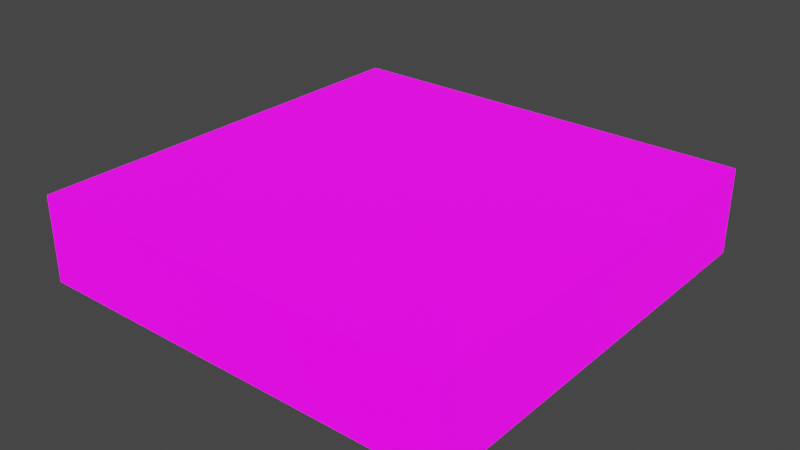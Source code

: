# Source: Model1.blend  (saved by Blender 2.93.20; exported with 4.5.12 LTS)
import bpy
from mathutils import Matrix  # noqa: F401  (used for matrix-valued properties, if any)

bpy.ops.wm.read_factory_settings(use_empty=True)
scene = bpy.context.scene
scene.name = 'Scene'

# ---- images (referenced by path relative to the original .blend; pixels are not part of the script)
import os
ASSET_DIR = os.environ.get("B2B_ASSET_DIR", "")  # directory of the original .blend (textures are referenced by path, not embedded)
HERE = os.path.dirname(os.path.abspath(__file__))  # packed textures are extracted next to this script under _unpacked/

def load_image(name, relpath, width, height, colorspace="sRGB"):
    """Load a texture the original file referenced (path relative to the .blend, or extracted next to this script)."""
    p = next((c for c in (os.path.join(HERE, relpath), os.path.join(ASSET_DIR, relpath)) if relpath and os.path.exists(c)), "")
    if p:
        img = bpy.data.images.load(p, check_existing=True)
        img.name = name
    else:  # same state as the original file: an image datablock whose file is absent (Cycles renders it pink)
        img = bpy.data.images.new(name, width, height)
        img.source = "FILE"
        img.filepath = "//" + (relpath or name)
    img.colorspace_settings.name = colorspace
    return img
img_icon1_png = load_image('Icon1.png', 'Icon1.png', 1024, 1024, 'sRGB')

# ---- materials (node trees are filled in below, after node groups)
mat_material = bpy.data.materials.new('Material')
mat_material.use_transparent_shadow = False

# ---- material node trees
mat_material.use_nodes = True; mat_material.node_tree.nodes.clear()
_N = mat_material.node_tree.nodes; _L = mat_material.node_tree.links
n0 = _N.new('ShaderNodeBsdfPrincipled'); n0.name = 'Principled BSDF'; n0.location = (10, 300)
n0.distribution = 'GGX'
n0.subsurface_method = 'BURLEY'
n0.inputs[3].default_value = 1.45
n0.inputs[28].default_value = 1.0
n1 = _N.new('ShaderNodeOutputMaterial'); n1.name = 'Material Output'; n1.location = (300, 300)
n2 = _N.new('ShaderNodeTexImage'); n2.name = 'Image Texture'; n2.location = (-280, 280)
n2.image = img_icon1_png
n3 = _N.new('ShaderNodeTexImage'); n3.name = 'Image Texture.001'; n3.location = (-280, -60)
n3.image = img_icon1_png
_L.new(n0.outputs[0], n1.inputs[0])
_L.new(n2.outputs[0], n0.inputs[0])
_L.new(n3.outputs[0], n0.inputs[27])
n1.is_active_output = True

# ---- world
world_world = bpy.data.worlds.new('World'); scene.world = world_world
world_world.use_nodes = True; world_world.node_tree.nodes.clear()
_N = world_world.node_tree.nodes; _L = world_world.node_tree.links
n0 = _N.new('ShaderNodeOutputWorld'); n0.name = 'World Output'; n0.location = (300, 300)
n1 = _N.new('ShaderNodeBackground'); n1.name = 'Background'; n1.location = (10, 300)
n1.inputs[0].default_value = (0.05088, 0.05088, 0.05088, 1.0)
_L.new(n1.outputs[0], n0.inputs[0])
n0.is_active_output = True
world_world.color = (0.05088, 0.05088, 0.05088)
world_world.use_sun_shadow = False
world_world.sun_shadow_jitter_overblur = 0.0

# ---- meshes
me_cube = bpy.data.meshes.new('Cube')
me_cube.from_pydata([(-1.0, -1.0, -1.0), (-1.0, -1.0, 1.0), (-1.0, 1.0, -1.0), (-1.0, 1.0, 1.0), (1.0, -1.0, -1.0), (1.0, -1.0, 1.0), (1.0, 1.0, -1.0), (1.0, 1.0, 1.0)], [], [(0, 1, 3, 2), (2, 3, 7, 6), (6, 7, 5, 4), (4, 5, 1, 0), (2, 6, 4, 0), (7, 3, 1, 5)])
_uv = me_cube.uv_layers.new(name='UVMap')
_uv.uv.foreach_set('vector', [0.0, 0.0, 0.0, 0.0, 0.0, 1.0, 0.0, 1.0, 0.0, 1.0, 0.0, 1.0, 1.0, 1.0, 1.0, 1.0, 1.0, 1.0, 1.0, 1.0, 1.0, 0.0, 1.0, 0.0, 1.0, 0.0, 1.0, 0.0, 0.0, 0.0, 0.0, 0.0, 0.0, 1.0, 1.0, 1.0, 1.0, 0.0, 0.0, 0.0, 1.0, 1.0, 0.0, 1.0, 0.0, 0.0, 1.0, 0.0])
me_cube.materials.append(mat_material)
me_cube.use_remesh_fix_poles = True
me_cube.use_remesh_preserve_attributes = False
me_cube.update()

# ---- objects
ob_cube = bpy.data.objects.new('Cube', me_cube)

# ---- transforms, parenting, visibility, modifiers, constraints
ob_cube.location = (0.0, 0.0, 0.0)
ob_cube.scale = (0.5, 0.5, 0.1)

# ---- collection membership
scene.collection.objects.link(ob_cube)

# ---- scene / render settings (as saved in the file)
scene.frame_start = 1; scene.frame_end = 250; scene.frame_set(0)
scene.render.engine = 'BLENDER_EEVEE_NEXT'
scene.cycles.use_denoising = False
scene.cycles.samples = 128
scene.cycles.sampling_pattern = 'TABULATED_SOBOL'
scene.cycles.use_adaptive_sampling = False
scene.cycles.use_light_tree = False
scene.view_settings.view_transform = 'Filmic'
bpy.context.view_layer.update()

# ---- added for rendering (the .blend has no active camera and no usable light): camera, sun
cam_auto = bpy.data.cameras.new('AutoCamera')
cam_auto.lens = 50.0
cam_auto.sensor_width = 36.0
cam_auto.clip_end = 1000.0
ob_auto_camera = bpy.data.objects.new('AutoCamera', cam_auto)
scene.collection.objects.link(ob_auto_camera)
ob_auto_camera.location = (1.32149, -1.58578, 1.05719)
ob_auto_camera.rotation_euler = (1.09748, -7.21219e-08, 0.694738)
scene.camera = ob_auto_camera
light_auto_sun = bpy.data.lights.new('AutoSun', 'SUN')
light_auto_sun.energy = 3.0
light_auto_sun.angle = 0.0523599
ob_auto_sun = bpy.data.objects.new('AutoSun', light_auto_sun)
scene.collection.objects.link(ob_auto_sun)
ob_auto_sun.rotation_euler = (0.872665, 0.174533, 0.523599)
bpy.context.view_layer.update()
